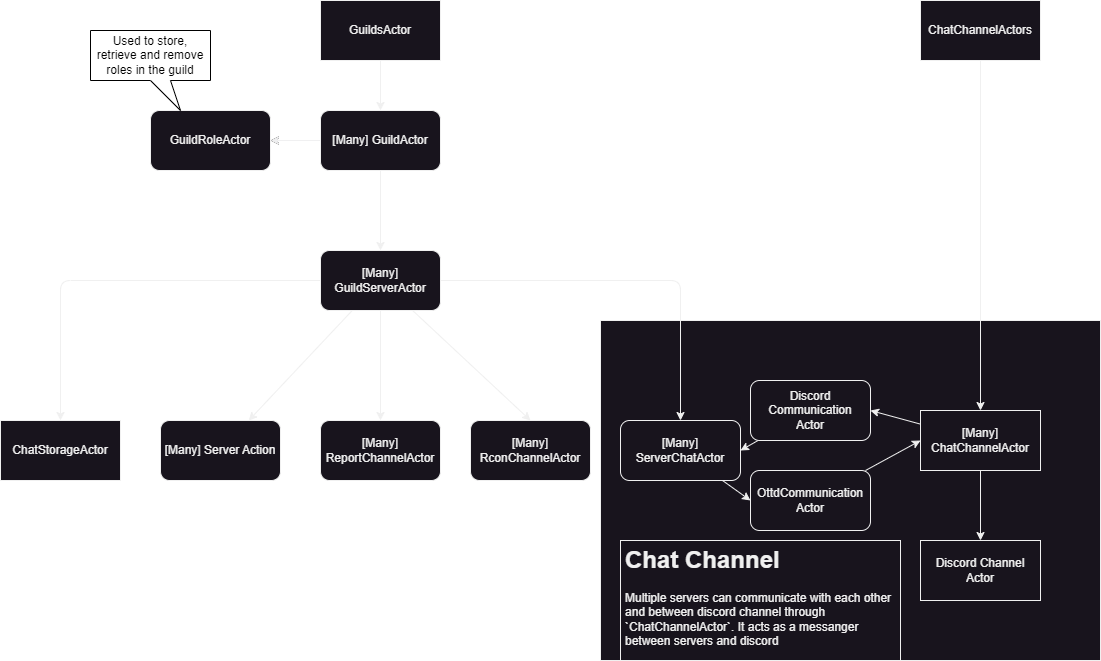

The diagram above was exported from draw.io. Its source (the exported page's mxGraphModel, read from the mxfile embedded in the PNG):
<mxGraphModel dx="951" dy="787" grid="1" gridSize="10" guides="1" tooltips="1" connect="1" arrows="1" fold="1" page="1" pageScale="1" pageWidth="850" pageHeight="1100" math="0" shadow="0">
  <root>
    <mxCell id="0" />
    <mxCell id="1" parent="0" />
    <mxCell id="74" value="" style="rounded=0;whiteSpace=wrap;html=1;strokeColor=#f0f0f0;fillColor=#18141D;" parent="1" vertex="1">
      <mxGeometry x="600" y="420" width="500" height="340" as="geometry" />
    </mxCell>
    <mxCell id="26" value="" style="edgeStyle=none;html=1;strokeColor=#F0F0F0;" parent="1" source="2" target="25" edge="1">
      <mxGeometry relative="1" as="geometry" />
    </mxCell>
    <mxCell id="77" style="edgeStyle=none;html=1;entryX=1;entryY=0.5;entryDx=0;entryDy=0;" parent="1" source="2" target="76" edge="1">
      <mxGeometry relative="1" as="geometry" />
    </mxCell>
    <mxCell id="2" value="[Many] GuildActor" style="rounded=1;whiteSpace=wrap;html=1;strokeColor=#f0f0f0;fillColor=#18141D;fontColor=#F0F0F0;" parent="1" vertex="1">
      <mxGeometry x="320" y="210" width="120" height="60" as="geometry" />
    </mxCell>
    <mxCell id="18" style="edgeStyle=none;html=1;entryX=0.5;entryY=0;entryDx=0;entryDy=0;fontSize=12;strokeColor=#F0F0F0;" parent="1" source="17" target="2" edge="1">
      <mxGeometry relative="1" as="geometry" />
    </mxCell>
    <mxCell id="17" value="GuildsActor" style="rounded=0;whiteSpace=wrap;html=1;fontSize=12;strokeColor=#f0f0f0;fillColor=#18141D;fontColor=#F0F0F0;" parent="1" vertex="1">
      <mxGeometry x="320" y="100" width="120" height="60" as="geometry" />
    </mxCell>
    <mxCell id="28" value="" style="edgeStyle=none;html=1;strokeColor=#F0F0F0;" parent="1" source="25" target="27" edge="1">
      <mxGeometry relative="1" as="geometry" />
    </mxCell>
    <mxCell id="31" style="edgeStyle=none;html=1;entryX=0.5;entryY=0;entryDx=0;entryDy=0;exitX=1;exitY=0.5;exitDx=0;exitDy=0;strokeColor=#F0F0F0;" parent="1" source="25" target="30" edge="1">
      <mxGeometry relative="1" as="geometry">
        <Array as="points">
          <mxPoint x="680" y="380" />
        </Array>
      </mxGeometry>
    </mxCell>
    <mxCell id="71" style="edgeStyle=none;html=1;entryX=0.5;entryY=0;entryDx=0;entryDy=0;endArrow=classic;endFill=1;strokeColor=#F0F0F0;" parent="1" source="25" target="69" edge="1">
      <mxGeometry relative="1" as="geometry">
        <Array as="points">
          <mxPoint x="60" y="380" />
        </Array>
      </mxGeometry>
    </mxCell>
    <mxCell id="72" style="edgeStyle=none;html=1;entryX=0.5;entryY=0;entryDx=0;entryDy=0;endArrow=classic;endFill=1;strokeColor=#F0F0F0;" parent="1" source="25" target="65" edge="1">
      <mxGeometry relative="1" as="geometry" />
    </mxCell>
    <mxCell id="73" style="edgeStyle=none;html=1;entryX=0.5;entryY=0;entryDx=0;entryDy=0;strokeColor=#F0F0F0;" parent="1" source="25" target="63" edge="1">
      <mxGeometry relative="1" as="geometry" />
    </mxCell>
    <mxCell id="25" value="[Many] GuildServerActor" style="rounded=1;whiteSpace=wrap;html=1;strokeColor=#f0f0f0;fillColor=#18141D;fontColor=#F0F0F0;" parent="1" vertex="1">
      <mxGeometry x="320" y="350" width="120" height="60" as="geometry" />
    </mxCell>
    <mxCell id="27" value="[Many] Server Action" style="rounded=1;whiteSpace=wrap;html=1;strokeColor=#f0f0f0;fillColor=#18141D;fontColor=#F0F0F0;" parent="1" vertex="1">
      <mxGeometry x="160" y="520" width="120" height="60" as="geometry" />
    </mxCell>
    <mxCell id="50" style="edgeStyle=none;html=1;entryX=0;entryY=0.5;entryDx=0;entryDy=0;strokeColor=#F0F0F0;" parent="1" source="30" target="41" edge="1">
      <mxGeometry relative="1" as="geometry" />
    </mxCell>
    <mxCell id="30" value="[Many] ServerChatActor" style="rounded=1;whiteSpace=wrap;html=1;strokeColor=#f0f0f0;fillColor=#18141D;fontColor=#F0F0F0;" parent="1" vertex="1">
      <mxGeometry x="620" y="520" width="120" height="60" as="geometry" />
    </mxCell>
    <mxCell id="62" style="edgeStyle=none;html=1;entryX=1;entryY=0.5;entryDx=0;entryDy=0;strokeColor=#F0F0F0;" parent="1" source="37" target="30" edge="1">
      <mxGeometry relative="1" as="geometry" />
    </mxCell>
    <mxCell id="37" value="Discord Communication&lt;br&gt;Actor" style="rounded=1;whiteSpace=wrap;html=1;strokeColor=#f0f0f0;fillColor=#18141D;fontColor=#F0F0F0;" parent="1" vertex="1">
      <mxGeometry x="750" y="480" width="120" height="60" as="geometry" />
    </mxCell>
    <mxCell id="60" style="edgeStyle=none;html=1;entryX=0;entryY=0.5;entryDx=0;entryDy=0;strokeColor=#F0F0F0;" parent="1" source="41" target="55" edge="1">
      <mxGeometry relative="1" as="geometry" />
    </mxCell>
    <mxCell id="41" value="OttdCommunication&lt;br&gt;Actor" style="rounded=1;whiteSpace=wrap;html=1;strokeColor=#f0f0f0;fillColor=#18141D;fontColor=#F0F0F0;" parent="1" vertex="1">
      <mxGeometry x="750" y="570" width="120" height="60" as="geometry" />
    </mxCell>
    <mxCell id="56" value="" style="edgeStyle=none;html=1;strokeColor=#F0F0F0;" parent="1" source="53" target="55" edge="1">
      <mxGeometry relative="1" as="geometry" />
    </mxCell>
    <mxCell id="53" value="ChatChannelActors" style="rounded=0;whiteSpace=wrap;html=1;fontSize=12;strokeColor=#f0f0f0;fillColor=#18141D;fontColor=#F0F0F0;" parent="1" vertex="1">
      <mxGeometry x="920" y="100" width="120" height="60" as="geometry" />
    </mxCell>
    <mxCell id="58" value="" style="edgeStyle=none;html=1;strokeColor=#F0F0F0;" parent="1" source="55" target="57" edge="1">
      <mxGeometry relative="1" as="geometry" />
    </mxCell>
    <mxCell id="61" style="edgeStyle=none;html=1;entryX=1;entryY=0.5;entryDx=0;entryDy=0;strokeColor=#F0F0F0;" parent="1" source="55" target="37" edge="1">
      <mxGeometry relative="1" as="geometry" />
    </mxCell>
    <mxCell id="55" value="[Many] ChatChannelActor" style="rounded=0;whiteSpace=wrap;html=1;fontSize=12;strokeColor=#f0f0f0;fillColor=#18141D;fontColor=#F0F0F0;" parent="1" vertex="1">
      <mxGeometry x="920" y="510" width="120" height="60" as="geometry" />
    </mxCell>
    <mxCell id="57" value="Discord Channel Actor" style="rounded=0;whiteSpace=wrap;html=1;fontSize=12;strokeColor=#f0f0f0;fillColor=#18141D;fontColor=#F0F0F0;" parent="1" vertex="1">
      <mxGeometry x="920" y="640" width="120" height="60" as="geometry" />
    </mxCell>
    <mxCell id="63" value="[Many]&lt;br&gt;RconChannelActor" style="rounded=1;whiteSpace=wrap;html=1;strokeColor=#f0f0f0;fillColor=#18141D;fontColor=#F0F0F0;" parent="1" vertex="1">
      <mxGeometry x="470" y="520" width="120" height="60" as="geometry" />
    </mxCell>
    <mxCell id="65" value="[Many]&lt;br&gt;ReportChannelActor" style="rounded=1;whiteSpace=wrap;html=1;strokeColor=#f0f0f0;fillColor=#18141D;fontColor=#F0F0F0;" parent="1" vertex="1">
      <mxGeometry x="320" y="520" width="120" height="60" as="geometry" />
    </mxCell>
    <mxCell id="69" value="ChatStorageActor" style="rounded=0;whiteSpace=wrap;html=1;fontSize=12;strokeColor=#f0f0f0;fillColor=#18141D;fontColor=#F0F0F0;" parent="1" vertex="1">
      <mxGeometry y="520" width="120" height="60" as="geometry" />
    </mxCell>
    <mxCell id="75" value="&lt;h1&gt;Chat Channel&lt;/h1&gt;&lt;p&gt;Multiple servers can communicate with each other and between discord channel through `ChatChannelActor`. It acts as a messanger between servers and discord&lt;/p&gt;" style="text;html=1;strokeColor=#f0f0f0;fillColor=#18141D;spacing=5;spacingTop=-20;whiteSpace=wrap;overflow=hidden;rounded=0;fontColor=#F0F0F0;" parent="1" vertex="1">
      <mxGeometry x="620" y="640" width="280" height="120" as="geometry" />
    </mxCell>
    <mxCell id="76" value="GuildRoleActor" style="rounded=1;whiteSpace=wrap;html=1;strokeColor=#f0f0f0;fillColor=#18141D;fontColor=#F0F0F0;" parent="1" vertex="1">
      <mxGeometry x="150" y="210" width="120" height="60" as="geometry" />
    </mxCell>
    <mxCell id="80" value="" style="edgeStyle=none;html=1;strokeColor=#F0F0F1;" parent="1" source="2" target="76" edge="1">
      <mxGeometry relative="1" as="geometry" />
    </mxCell>
    <mxCell id="82" value="&lt;span style=&quot;text-align: left;&quot;&gt;Used to store, retrieve and remove roles in the guild&lt;/span&gt;" style="shape=callout;whiteSpace=wrap;html=1;perimeter=calloutPerimeter;fontSize=12;position2=0.75;" parent="1" vertex="1">
      <mxGeometry x="90" y="130" width="120" height="80" as="geometry" />
    </mxCell>
  </root>
</mxGraphModel>